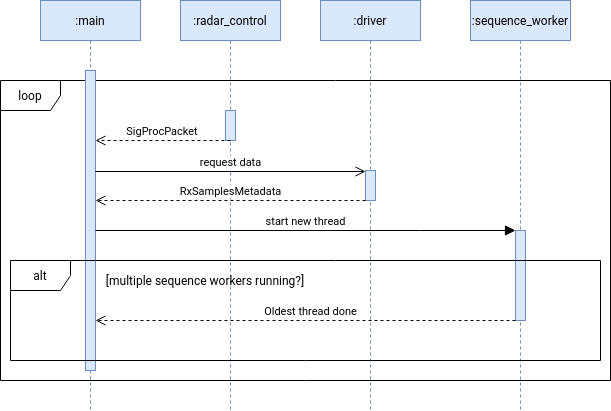

The diagram above was exported from draw.io. Its source (the exported page's mxGraphModel, read from the mxfile embedded in the PNG):
<mxGraphModel dx="1422" dy="736" grid="1" gridSize="10" guides="1" tooltips="1" connect="1" arrows="1" fold="1" page="1" pageScale="1" pageWidth="850" pageHeight="1100" math="0" shadow="0">
  <root>
    <mxCell id="0" />
    <mxCell id="1" parent="0" />
    <mxCell id="37NrHo03RojveQ2cGcWg-9" value="loop" style="shape=umlFrame;whiteSpace=wrap;html=1;" parent="1" vertex="1">
      <mxGeometry x="120" y="160" width="610" height="300" as="geometry" />
    </mxCell>
    <mxCell id="3nuBFxr9cyL0pnOWT2aG-1" value=":main" style="shape=umlLifeline;perimeter=lifelinePerimeter;container=1;collapsible=0;recursiveResize=0;rounded=0;shadow=0;strokeWidth=1;fillColor=#dae8fc;strokeColor=#6c8ebf;" parent="1" vertex="1">
      <mxGeometry x="160" y="80" width="100" height="410" as="geometry" />
    </mxCell>
    <mxCell id="3nuBFxr9cyL0pnOWT2aG-2" value="" style="points=[];perimeter=orthogonalPerimeter;rounded=0;shadow=0;strokeWidth=1;fillColor=#dae8fc;strokeColor=#6c8ebf;" parent="3nuBFxr9cyL0pnOWT2aG-1" vertex="1">
      <mxGeometry x="45" y="70" width="10" height="300" as="geometry" />
    </mxCell>
    <mxCell id="3nuBFxr9cyL0pnOWT2aG-5" value=":radar_control" style="shape=umlLifeline;perimeter=lifelinePerimeter;container=1;collapsible=0;recursiveResize=0;rounded=0;shadow=0;strokeWidth=1;fillColor=#dae8fc;strokeColor=#6c8ebf;" parent="1" vertex="1">
      <mxGeometry x="300" y="80" width="100" height="410" as="geometry" />
    </mxCell>
    <mxCell id="3nuBFxr9cyL0pnOWT2aG-6" value="" style="points=[];perimeter=orthogonalPerimeter;rounded=0;shadow=0;strokeWidth=1;fillColor=#dae8fc;strokeColor=#6c8ebf;" parent="3nuBFxr9cyL0pnOWT2aG-5" vertex="1">
      <mxGeometry x="45" y="110" width="10" height="30" as="geometry" />
    </mxCell>
    <mxCell id="37NrHo03RojveQ2cGcWg-1" value=":driver" style="shape=umlLifeline;perimeter=lifelinePerimeter;container=1;collapsible=0;recursiveResize=0;rounded=0;shadow=0;strokeWidth=1;fillColor=#dae8fc;strokeColor=#6c8ebf;" parent="1" vertex="1">
      <mxGeometry x="440" y="80" width="100" height="410" as="geometry" />
    </mxCell>
    <mxCell id="37NrHo03RojveQ2cGcWg-2" value="" style="points=[];perimeter=orthogonalPerimeter;rounded=0;shadow=0;strokeWidth=1;fillColor=#dae8fc;strokeColor=#6c8ebf;" parent="37NrHo03RojveQ2cGcWg-1" vertex="1">
      <mxGeometry x="45" y="170" width="10" height="30" as="geometry" />
    </mxCell>
    <mxCell id="3nuBFxr9cyL0pnOWT2aG-8" value="SigProcPacket" style="verticalAlign=bottom;endArrow=open;shadow=0;strokeWidth=1;endFill=0;endSize=8;dashed=1;" parent="1" edge="1">
      <mxGeometry relative="1" as="geometry">
        <mxPoint x="350" y="220" as="sourcePoint" />
        <mxPoint x="215" y="220" as="targetPoint" />
      </mxGeometry>
    </mxCell>
    <mxCell id="37NrHo03RojveQ2cGcWg-6" value="request data" style="html=1;verticalAlign=bottom;endArrow=open;rounded=0;endSize=8;endFill=0;" parent="1" edge="1">
      <mxGeometry width="80" relative="1" as="geometry">
        <mxPoint x="215" y="251" as="sourcePoint" />
        <mxPoint x="485" y="251" as="targetPoint" />
      </mxGeometry>
    </mxCell>
    <mxCell id="37NrHo03RojveQ2cGcWg-7" value="RxSamplesMetadata" style="html=1;verticalAlign=bottom;endArrow=open;dashed=1;endSize=8;rounded=0;" parent="1" edge="1">
      <mxGeometry relative="1" as="geometry">
        <mxPoint x="485" y="280" as="sourcePoint" />
        <mxPoint x="215" y="280" as="targetPoint" />
      </mxGeometry>
    </mxCell>
    <mxCell id="37NrHo03RojveQ2cGcWg-11" value=":sequence_worker" style="shape=umlLifeline;perimeter=lifelinePerimeter;container=1;collapsible=0;recursiveResize=0;rounded=0;shadow=0;strokeWidth=1;fillColor=#dae8fc;strokeColor=#6c8ebf;" parent="1" vertex="1">
      <mxGeometry x="590" y="80" width="100" height="410" as="geometry" />
    </mxCell>
    <mxCell id="37NrHo03RojveQ2cGcWg-16" value="" style="points=[];perimeter=orthogonalPerimeter;rounded=0;shadow=0;strokeWidth=1;fillColor=#dae8fc;strokeColor=#6c8ebf;" parent="37NrHo03RojveQ2cGcWg-11" vertex="1">
      <mxGeometry x="45" y="230" width="10" height="90" as="geometry" />
    </mxCell>
    <mxCell id="37NrHo03RojveQ2cGcWg-14" value="start new thread" style="html=1;verticalAlign=bottom;endArrow=block;rounded=0;endSize=8;" parent="1" source="3nuBFxr9cyL0pnOWT2aG-2" target="37NrHo03RojveQ2cGcWg-16" edge="1">
      <mxGeometry width="80" relative="1" as="geometry">
        <mxPoint x="500" y="380" as="sourcePoint" />
        <mxPoint x="600" y="120" as="targetPoint" />
        <Array as="points">
          <mxPoint x="540" y="310" />
        </Array>
      </mxGeometry>
    </mxCell>
    <mxCell id="37NrHo03RojveQ2cGcWg-15" value="alt" style="shape=umlFrame;whiteSpace=wrap;html=1;" parent="1" vertex="1">
      <mxGeometry x="130" y="340" width="590" height="100" as="geometry" />
    </mxCell>
    <mxCell id="37NrHo03RojveQ2cGcWg-17" value="[multiple sequence workers running?]" style="text;html=1;strokeColor=none;fillColor=none;align=center;verticalAlign=middle;whiteSpace=wrap;rounded=0;" parent="1" vertex="1">
      <mxGeometry x="210" y="345" width="230" height="30" as="geometry" />
    </mxCell>
    <mxCell id="37NrHo03RojveQ2cGcWg-19" value="Oldest thread done" style="html=1;verticalAlign=bottom;endArrow=open;dashed=1;endSize=8;rounded=0;" parent="1" edge="1">
      <mxGeometry x="-0.0238" relative="1" as="geometry">
        <mxPoint x="635" y="400" as="sourcePoint" />
        <mxPoint x="215" y="400" as="targetPoint" />
        <mxPoint as="offset" />
      </mxGeometry>
    </mxCell>
  </root>
</mxGraphModel>